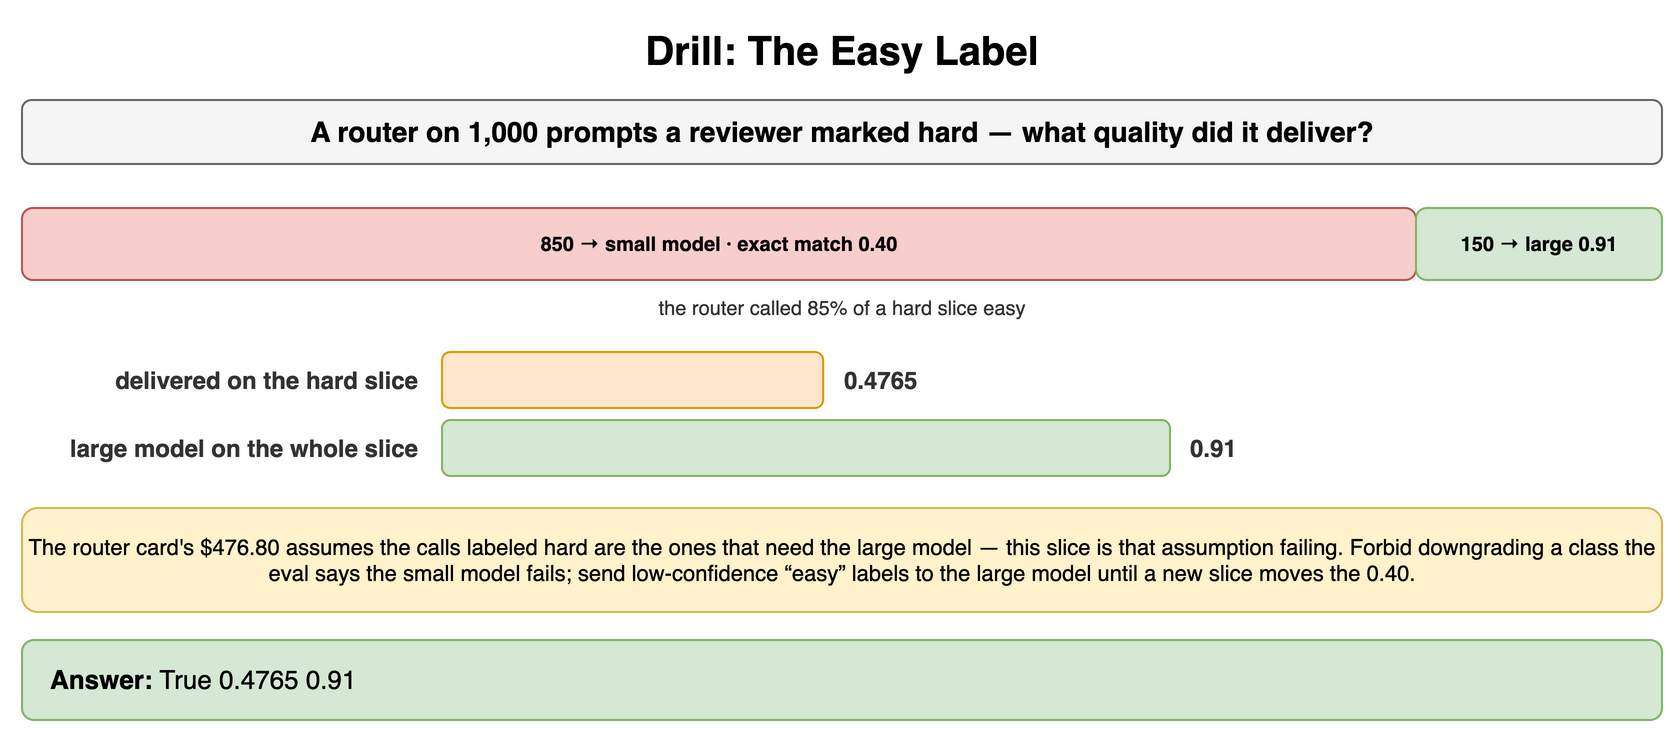

The diagram above was exported from draw.io. Its source (the exported page's mxGraphModel, read from the mxfile embedded in the PNG):
<mxGraphModel dx="900" dy="374" grid="1" gridSize="10" guides="1" tooltips="1" connect="1" arrows="1" fold="1" page="1" pageScale="1" pageWidth="900" pageHeight="374" math="0" shadow="0">
  <root>
    <mxCell id="0" />
    <mxCell id="1" parent="0" />
    <mxCell id="q31" value="Drill: The Easy Label" style="text;html=1;align=center;verticalAlign=middle;whiteSpace=wrap;fontSize=20;fontStyle=1;" vertex="1" parent="1">
      <mxGeometry x="40" y="10" width="820" height="30" as="geometry" />
    </mxCell>
    <mxCell id="q32" value="A router on 1,000 prompts a reviewer marked hard — what quality did it deliver?" style="rounded=1;whiteSpace=wrap;html=1;fillColor=#f5f5f5;strokeColor=#666666;fontStyle=1;fontSize=14;" vertex="1" parent="1">
      <mxGeometry x="40" y="50" width="820" height="32" as="geometry" />
    </mxCell>
    <mxCell id="q33" value="850 → small model · exact match 0.40" style="rounded=1;whiteSpace=wrap;html=1;fillColor=#f8cecc;strokeColor=#b85450;fontSize=10;align=center;fontStyle=1;" vertex="1" parent="1">
      <mxGeometry x="40" y="104" width="697.0" height="36" as="geometry" />
    </mxCell>
    <mxCell id="q34" value="150 → large 0.91" style="rounded=1;whiteSpace=wrap;html=1;fillColor=#d5e8d4;strokeColor=#82b366;fontSize=10;align=center;fontStyle=1;" vertex="1" parent="1">
      <mxGeometry x="737.0" y="104" width="122.99999999999999" height="36" as="geometry" />
    </mxCell>
    <mxCell id="q35" value="the router called 85% of a hard slice easy" style="text;html=1;whiteSpace=wrap;fontSize=11;align=center;verticalAlign=middle;fontSize=10;fontColor=#333333;" vertex="1" parent="1">
      <mxGeometry x="40" y="146" width="820" height="16" as="geometry" />
    </mxCell>
    <mxCell id="q36" value="delivered on the hard slice" style="text;html=1;whiteSpace=wrap;fontSize=11;align=right;verticalAlign=middle;fontSize=12;fontColor=#333333;fontStyle=1;" vertex="1" parent="1">
      <mxGeometry x="40" y="176" width="200" height="28" as="geometry" />
    </mxCell>
    <mxCell id="q37" value="" style="rounded=1;whiteSpace=wrap;html=1;fillColor=#ffe6cc;strokeColor=#d79b00;fontSize=11;align=center;fontStyle=1;" vertex="1" parent="1">
      <mxGeometry x="250" y="176" width="190.6" height="28" as="geometry" />
    </mxCell>
    <mxCell id="q38" value="0.4765" style="text;html=1;whiteSpace=wrap;fontSize=11;align=left;verticalAlign=middle;fontSize=12;fontColor=#333333;fontStyle=1;" vertex="1" parent="1">
      <mxGeometry x="448.6" y="176" width="411.4" height="28" as="geometry" />
    </mxCell>
    <mxCell id="q39" value="large model on the whole slice" style="text;html=1;whiteSpace=wrap;fontSize=11;align=right;verticalAlign=middle;fontSize=12;fontColor=#333333;fontStyle=1;" vertex="1" parent="1">
      <mxGeometry x="40" y="210" width="200" height="28" as="geometry" />
    </mxCell>
    <mxCell id="q310" value="" style="rounded=1;whiteSpace=wrap;html=1;fillColor=#d5e8d4;strokeColor=#82b366;fontSize=11;align=center;fontStyle=1;" vertex="1" parent="1">
      <mxGeometry x="250" y="210" width="364.0" height="28" as="geometry" />
    </mxCell>
    <mxCell id="q311" value="0.91" style="text;html=1;whiteSpace=wrap;fontSize=11;align=left;verticalAlign=middle;fontSize=12;fontColor=#333333;fontStyle=1;" vertex="1" parent="1">
      <mxGeometry x="622.0" y="210" width="238.0" height="28" as="geometry" />
    </mxCell>
    <mxCell id="q312" value="The router card's $476.80 assumes the calls labeled hard are the ones that need the large model — this slice is that assumption failing. Forbid downgrading a class the eval says the small model fails; send low-confidence “easy” labels to the large model until a new slice moves the 0.40." style="rounded=1;whiteSpace=wrap;html=1;fillColor=#fff2cc;strokeColor=#d6b656;fontSize=11;align=center;" vertex="1" parent="1">
      <mxGeometry x="40" y="254" width="820" height="52" as="geometry" />
    </mxCell>
    <mxCell id="q313" value="&lt;b&gt;Answer:&lt;/b&gt; True 0.4765 0.91" style="rounded=1;whiteSpace=wrap;html=1;fillColor=#d5e8d4;strokeColor=#82b366;fontSize=13;align=left;spacingLeft=12;" vertex="1" parent="1">
      <mxGeometry x="40" y="320" width="820" height="40" as="geometry" />
    </mxCell>
  </root>
</mxGraphModel>